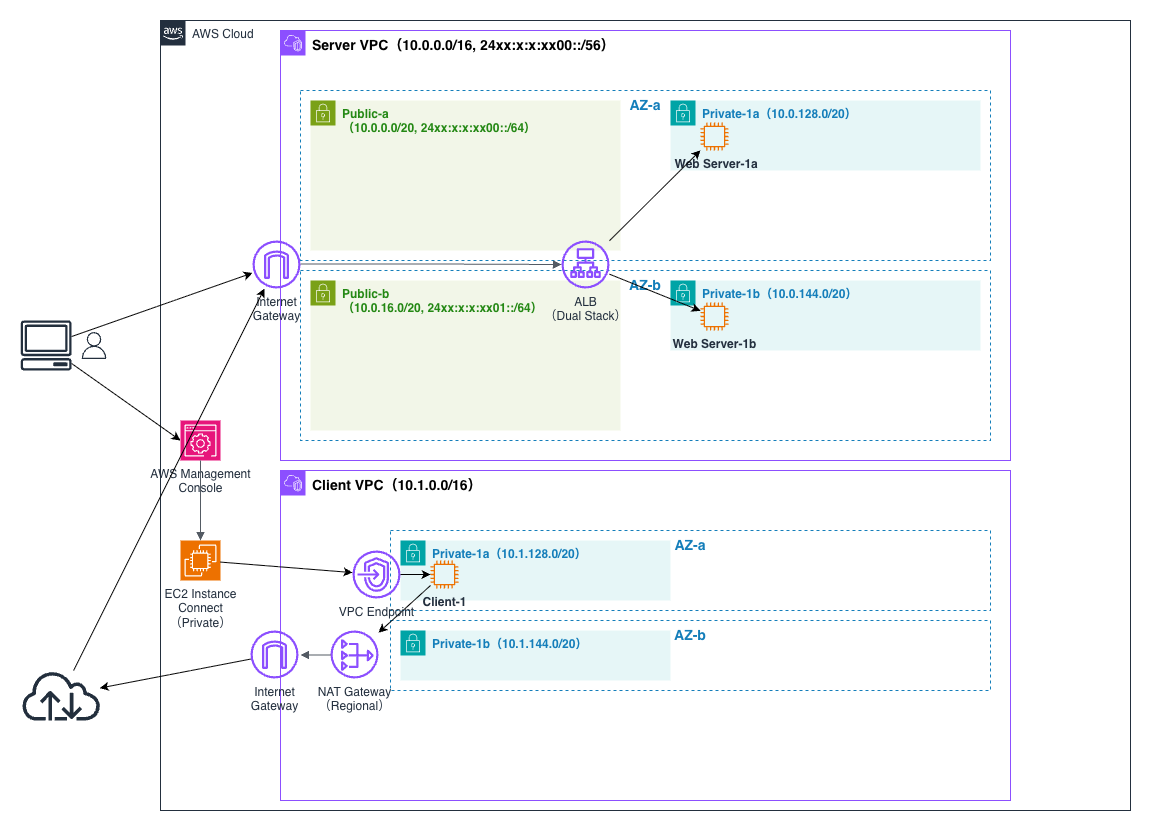

The diagram above was exported from draw.io. Its source (the exported page's mxGraphModel, read from the mxfile embedded in the PNG):
<mxGraphModel dx="991" dy="1412" grid="1" gridSize="10" guides="1" tooltips="1" connect="1" arrows="1" fold="1" page="1" pageScale="1" pageWidth="1169" pageHeight="827" math="0" shadow="0">
  <root>
    <mxCell id="0" />
    <mxCell id="1" parent="0" />
    <mxCell id="WNEkOL8K-YfgSkJYSo1h-56" parent="1" style="dashed=0;verticalAlign=top;fontStyle=0;whiteSpace=wrap;html=1;strokeColor=#FFFFFF;" value="" vertex="1">
      <mxGeometry height="830" width="1150" as="geometry" />
    </mxCell>
    <mxCell id="WNEkOL8K-YfgSkJYSo1h-1" parent="1" style="points=[[0,0],[0.25,0],[0.5,0],[0.75,0],[1,0],[1,0.25],[1,0.5],[1,0.75],[1,1],[0.75,1],[0.5,1],[0.25,1],[0,1],[0,0.75],[0,0.5],[0,0.25]];outlineConnect=0;gradientColor=none;html=1;whiteSpace=wrap;fontSize=12;fontStyle=0;container=1;pointerEvents=0;collapsible=0;recursiveResize=0;shape=mxgraph.aws4.group;grIcon=mxgraph.aws4.group_aws_cloud_alt;strokeColor=#232F3E;fillColor=none;verticalAlign=top;align=left;spacingLeft=30;fontColor=#232F3E;dashed=0;" value="AWS Cloud" vertex="1">
      <mxGeometry height="790" width="970" x="160" y="20" as="geometry" />
    </mxCell>
    <mxCell id="WNEkOL8K-YfgSkJYSo1h-3" parent="WNEkOL8K-YfgSkJYSo1h-1" style="points=[[0,0],[0.25,0],[0.5,0],[0.75,0],[1,0],[1,0.25],[1,0.5],[1,0.75],[1,1],[0.75,1],[0.5,1],[0.25,1],[0,1],[0,0.75],[0,0.5],[0,0.25]];outlineConnect=0;gradientColor=none;html=1;whiteSpace=wrap;fontSize=12;fontStyle=0;container=1;pointerEvents=0;collapsible=0;recursiveResize=0;shape=mxgraph.aws4.group;grIcon=mxgraph.aws4.group_vpc2;strokeColor=#8C4FFF;fillColor=none;verticalAlign=top;align=left;spacingLeft=30;fontColor=#AAB7B8;dashed=0;" value="&lt;font style=&quot;font-size: 14px; color: rgb(0, 0, 0);&quot;&gt;&lt;b style=&quot;&quot;&gt;Client VPC（10.1.0.0/16&lt;/b&gt;&lt;b style=&quot;background-color: transparent;&quot;&gt;）&lt;/b&gt;&lt;/font&gt;" vertex="1">
      <mxGeometry height="330" width="730" x="120" y="450" as="geometry" />
    </mxCell>
    <mxCell id="WNEkOL8K-YfgSkJYSo1h-5" parent="WNEkOL8K-YfgSkJYSo1h-3" style="points=[[0,0],[0.25,0],[0.5,0],[0.75,0],[1,0],[1,0.25],[1,0.5],[1,0.75],[1,1],[0.75,1],[0.5,1],[0.25,1],[0,1],[0,0.75],[0,0.5],[0,0.25]];outlineConnect=0;gradientColor=none;html=1;whiteSpace=wrap;fontSize=12;fontStyle=0;container=1;pointerEvents=0;collapsible=0;recursiveResize=0;shape=mxgraph.aws4.group;grIcon=mxgraph.aws4.group_region;strokeColor=none;fillColor=none;verticalAlign=top;align=left;spacingLeft=30;fontColor=#147EBA;dashed=1;strokeWidth=0;opacity=0;" value="" vertex="1">
      <mxGeometry height="290" width="710" x="10" y="30" as="geometry" />
    </mxCell>
    <mxCell id="WNEkOL8K-YfgSkJYSo1h-8" parent="WNEkOL8K-YfgSkJYSo1h-5" style="fillColor=none;strokeColor=#147EBA;dashed=1;verticalAlign=top;fontStyle=0;fontColor=#147EBA;whiteSpace=wrap;html=1;" value="&lt;b&gt;&lt;font style=&quot;font-size: 14px;&quot;&gt;AZ-a&lt;/font&gt;&lt;/b&gt;" vertex="1">
      <mxGeometry height="80" width="600" x="100" y="30" as="geometry" />
    </mxCell>
    <mxCell id="WNEkOL8K-YfgSkJYSo1h-9" parent="WNEkOL8K-YfgSkJYSo1h-5" style="fillColor=none;strokeColor=#147EBA;dashed=1;verticalAlign=top;fontStyle=0;fontColor=#147EBA;whiteSpace=wrap;html=1;" value="&lt;b&gt;&lt;font style=&quot;font-size: 14px;&quot;&gt;AZ-b&lt;/font&gt;&lt;/b&gt;" vertex="1">
      <mxGeometry height="70" width="600" x="100" y="120" as="geometry" />
    </mxCell>
    <mxCell id="WNEkOL8K-YfgSkJYSo1h-25" parent="WNEkOL8K-YfgSkJYSo1h-5" style="points=[[0,0],[0.25,0],[0.5,0],[0.75,0],[1,0],[1,0.25],[1,0.5],[1,0.75],[1,1],[0.75,1],[0.5,1],[0.25,1],[0,1],[0,0.75],[0,0.5],[0,0.25]];outlineConnect=0;gradientColor=none;html=1;whiteSpace=wrap;fontSize=12;fontStyle=0;container=1;pointerEvents=0;collapsible=0;recursiveResize=0;shape=mxgraph.aws4.group;grIcon=mxgraph.aws4.group_security_group;grStroke=0;strokeColor=#00A4A6;fillColor=#E6F6F7;verticalAlign=top;align=left;spacingLeft=30;fontColor=#147EBA;dashed=0;" value="&lt;b&gt;Private-1a（10.1.128.0/20）&lt;/b&gt;" vertex="1">
      <mxGeometry height="60" width="270" x="110" y="40" as="geometry" />
    </mxCell>
    <mxCell id="WNEkOL8K-YfgSkJYSo1h-33" parent="WNEkOL8K-YfgSkJYSo1h-25" style="sketch=0;outlineConnect=0;fontColor=#232F3E;gradientColor=none;fillColor=#ED7100;strokeColor=none;dashed=0;verticalLabelPosition=bottom;verticalAlign=top;align=center;html=1;fontSize=12;fontStyle=0;aspect=fixed;pointerEvents=1;shape=mxgraph.aws4.instance2;" value="&lt;b&gt;Client-1&lt;/b&gt;" vertex="1">
      <mxGeometry height="28" width="28" x="30" y="20" as="geometry" />
    </mxCell>
    <mxCell id="WNEkOL8K-YfgSkJYSo1h-49" edge="1" parent="WNEkOL8K-YfgSkJYSo1h-25" style="endArrow=classic;html=1;rounded=0;" target="WNEkOL8K-YfgSkJYSo1h-48" value="">
      <mxGeometry height="50" relative="1" width="50" as="geometry">
        <mxPoint x="30" y="45" as="sourcePoint" />
        <mxPoint x="80" y="-5" as="targetPoint" />
      </mxGeometry>
    </mxCell>
    <mxCell id="WNEkOL8K-YfgSkJYSo1h-34" parent="WNEkOL8K-YfgSkJYSo1h-5" style="points=[[0,0],[0.25,0],[0.5,0],[0.75,0],[1,0],[1,0.25],[1,0.5],[1,0.75],[1,1],[0.75,1],[0.5,1],[0.25,1],[0,1],[0,0.75],[0,0.5],[0,0.25]];outlineConnect=0;gradientColor=none;html=1;whiteSpace=wrap;fontSize=12;fontStyle=0;container=1;pointerEvents=0;collapsible=0;recursiveResize=0;shape=mxgraph.aws4.group;grIcon=mxgraph.aws4.group_security_group;grStroke=0;strokeColor=#00A4A6;fillColor=#E6F6F7;verticalAlign=top;align=left;spacingLeft=30;fontColor=#147EBA;dashed=0;" value="&lt;b&gt;Private-1b（10.1.144.0/20）&lt;/b&gt;" vertex="1">
      <mxGeometry height="50" width="270" x="110" y="130" as="geometry" />
    </mxCell>
    <mxCell id="WNEkOL8K-YfgSkJYSo1h-48" parent="WNEkOL8K-YfgSkJYSo1h-5" style="sketch=0;outlineConnect=0;fontColor=#232F3E;gradientColor=none;fillColor=#8C4FFF;strokeColor=none;dashed=0;verticalLabelPosition=bottom;verticalAlign=top;align=center;html=1;fontSize=12;fontStyle=0;aspect=fixed;pointerEvents=1;shape=mxgraph.aws4.nat_gateway;" value="NAT Gateway&lt;div&gt;（Regional）&lt;/div&gt;" vertex="1">
      <mxGeometry height="48" width="48" x="40" y="130" as="geometry" />
    </mxCell>
    <mxCell id="WNEkOL8K-YfgSkJYSo1h-50" edge="1" parent="WNEkOL8K-YfgSkJYSo1h-5" style="edgeStyle=orthogonalEdgeStyle;html=1;endArrow=none;elbow=vertical;startArrow=block;startFill=1;strokeColor=#545B64;rounded=0;" value="">
      <mxGeometry relative="1" width="100" as="geometry">
        <mxPoint x="10" y="154.5" as="sourcePoint" />
        <mxPoint x="40" y="154.5" as="targetPoint" />
      </mxGeometry>
    </mxCell>
    <mxCell id="iDjCFUgo5xo9qic5AKBE-1" parent="WNEkOL8K-YfgSkJYSo1h-5" style="sketch=0;outlineConnect=0;fontColor=#232F3E;gradientColor=none;fillColor=#8C4FFF;strokeColor=none;dashed=0;verticalLabelPosition=bottom;verticalAlign=top;align=center;html=1;fontSize=12;fontStyle=0;aspect=fixed;pointerEvents=1;shape=mxgraph.aws4.endpoints;" value="VPC Endpoint" vertex="1">
      <mxGeometry height="48" width="48" x="62" y="50" as="geometry" />
    </mxCell>
    <mxCell id="WNEkOL8K-YfgSkJYSo1h-44" edge="1" parent="WNEkOL8K-YfgSkJYSo1h-5" source="iDjCFUgo5xo9qic5AKBE-1" style="endArrow=classic;html=1;rounded=0;" target="WNEkOL8K-YfgSkJYSo1h-33" value="">
      <mxGeometry height="50" relative="1" width="50" as="geometry">
        <mxPoint x="-70" y="60" as="sourcePoint" />
        <mxPoint x="-20" y="10" as="targetPoint" />
      </mxGeometry>
    </mxCell>
    <mxCell id="WNEkOL8K-YfgSkJYSo1h-35" parent="WNEkOL8K-YfgSkJYSo1h-1" style="sketch=0;points=[[0,0,0],[0.25,0,0],[0.5,0,0],[0.75,0,0],[1,0,0],[0,1,0],[0.25,1,0],[0.5,1,0],[0.75,1,0],[1,1,0],[0,0.25,0],[0,0.5,0],[0,0.75,0],[1,0.25,0],[1,0.5,0],[1,0.75,0]];outlineConnect=0;fontColor=#232F3E;fillColor=#ED7100;strokeColor=#ffffff;dashed=0;verticalLabelPosition=bottom;verticalAlign=top;align=center;html=1;fontSize=12;fontStyle=0;aspect=fixed;shape=mxgraph.aws4.resourceIcon;resIcon=mxgraph.aws4.ec2;" value="EC2 Instance&lt;div&gt;Connect&lt;/div&gt;&lt;div&gt;（Private）&lt;/div&gt;" vertex="1">
      <mxGeometry height="40" width="40" x="20" y="520" as="geometry" />
    </mxCell>
    <mxCell id="WNEkOL8K-YfgSkJYSo1h-38" parent="WNEkOL8K-YfgSkJYSo1h-1" style="sketch=0;points=[[0,0,0],[0.25,0,0],[0.5,0,0],[0.75,0,0],[1,0,0],[0,1,0],[0.25,1,0],[0.5,1,0],[0.75,1,0],[1,1,0],[0,0.25,0],[0,0.5,0],[0,0.75,0],[1,0.25,0],[1,0.5,0],[1,0.75,0]];points=[[0,0,0],[0.25,0,0],[0.5,0,0],[0.75,0,0],[1,0,0],[0,1,0],[0.25,1,0],[0.5,1,0],[0.75,1,0],[1,1,0],[0,0.25,0],[0,0.5,0],[0,0.75,0],[1,0.25,0],[1,0.5,0],[1,0.75,0]];outlineConnect=0;fontColor=#232F3E;fillColor=#E7157B;strokeColor=#ffffff;dashed=0;verticalLabelPosition=bottom;verticalAlign=top;align=center;html=1;fontSize=12;fontStyle=0;aspect=fixed;shape=mxgraph.aws4.resourceIcon;resIcon=mxgraph.aws4.management_console;" value="AWS Management&lt;div&gt;Console&lt;/div&gt;" vertex="1">
      <mxGeometry height="40" width="40" x="20" y="400" as="geometry" />
    </mxCell>
    <mxCell id="WNEkOL8K-YfgSkJYSo1h-43" edge="1" parent="WNEkOL8K-YfgSkJYSo1h-1" source="WNEkOL8K-YfgSkJYSo1h-38" style="edgeStyle=orthogonalEdgeStyle;html=1;endArrow=block;elbow=vertical;startArrow=none;endFill=1;strokeColor=#545B64;rounded=0;entryX=0.5;entryY=0;entryDx=0;entryDy=0;entryPerimeter=0;exitX=0.5;exitY=1;exitDx=0;exitDy=0;exitPerimeter=0;" target="WNEkOL8K-YfgSkJYSo1h-35" value="">
      <mxGeometry relative="1" width="100" as="geometry">
        <mxPoint x="30" y="440" as="sourcePoint" />
        <mxPoint x="130" y="440" as="targetPoint" />
      </mxGeometry>
    </mxCell>
    <mxCell id="WNEkOL8K-YfgSkJYSo1h-47" parent="WNEkOL8K-YfgSkJYSo1h-1" style="sketch=0;outlineConnect=0;fontColor=#232F3E;gradientColor=none;fillColor=#8C4FFF;strokeColor=none;dashed=0;verticalLabelPosition=bottom;verticalAlign=top;align=center;html=1;fontSize=12;fontStyle=0;aspect=fixed;pointerEvents=1;shape=mxgraph.aws4.internet_gateway;" value="Internet&lt;div&gt;Gateway&lt;/div&gt;" vertex="1">
      <mxGeometry height="48" width="48" x="90" y="610" as="geometry" />
    </mxCell>
    <mxCell id="iDjCFUgo5xo9qic5AKBE-2" edge="1" parent="WNEkOL8K-YfgSkJYSo1h-1" source="WNEkOL8K-YfgSkJYSo1h-35" style="endArrow=classic;html=1;rounded=0;" target="iDjCFUgo5xo9qic5AKBE-1" value="">
      <mxGeometry height="50" relative="1" width="50" as="geometry">
        <mxPoint x="220" y="560" as="sourcePoint" />
        <mxPoint x="430" y="573" as="targetPoint" />
      </mxGeometry>
    </mxCell>
    <mxCell id="WNEkOL8K-YfgSkJYSo1h-2" parent="1" style="points=[[0,0],[0.25,0],[0.5,0],[0.75,0],[1,0],[1,0.25],[1,0.5],[1,0.75],[1,1],[0.75,1],[0.5,1],[0.25,1],[0,1],[0,0.75],[0,0.5],[0,0.25]];outlineConnect=0;gradientColor=none;html=1;whiteSpace=wrap;fontSize=12;fontStyle=0;container=1;pointerEvents=0;collapsible=0;recursiveResize=0;shape=mxgraph.aws4.group;grIcon=mxgraph.aws4.group_vpc2;strokeColor=#8C4FFF;fillColor=none;verticalAlign=top;align=left;spacingLeft=30;fontColor=#AAB7B8;dashed=0;" value="&lt;b&gt;&lt;font style=&quot;color: rgb(0, 0, 0); font-size: 14px;&quot;&gt;Server VPC（10.0.0.0/16, 24xx:x:x:xx00::/56）&lt;/font&gt;&lt;/b&gt;" vertex="1">
      <mxGeometry height="430" width="730" x="280" y="30" as="geometry" />
    </mxCell>
    <mxCell id="WNEkOL8K-YfgSkJYSo1h-13" parent="WNEkOL8K-YfgSkJYSo1h-2" style="sketch=0;outlineConnect=0;fontColor=#232F3E;gradientColor=none;fillColor=#8C4FFF;strokeColor=none;dashed=0;verticalLabelPosition=bottom;verticalAlign=top;align=center;html=1;fontSize=12;fontStyle=0;aspect=fixed;pointerEvents=1;shape=mxgraph.aws4.internet_gateway;" value="Internet&lt;div&gt;Gateway&lt;/div&gt;" vertex="1">
      <mxGeometry height="48" width="48" x="-28" y="210" as="geometry" />
    </mxCell>
    <mxCell id="WNEkOL8K-YfgSkJYSo1h-4" parent="1" style="points=[[0,0],[0.25,0],[0.5,0],[0.75,0],[1,0],[1,0.25],[1,0.5],[1,0.75],[1,1],[0.75,1],[0.5,1],[0.25,1],[0,1],[0,0.75],[0,0.5],[0,0.25]];outlineConnect=0;gradientColor=none;html=1;whiteSpace=wrap;fontSize=12;fontStyle=0;container=1;pointerEvents=0;collapsible=0;recursiveResize=0;shape=mxgraph.aws4.group;grIcon=mxgraph.aws4.group_region;strokeColor=none;fillColor=none;verticalAlign=top;align=left;spacingLeft=30;fontColor=#147EBA;dashed=1;strokeWidth=0;opacity=0;" value="" vertex="1">
      <mxGeometry height="390" width="710" x="290" y="60" as="geometry" />
    </mxCell>
    <mxCell id="WNEkOL8K-YfgSkJYSo1h-6" parent="WNEkOL8K-YfgSkJYSo1h-4" style="fillColor=none;strokeColor=#147EBA;dashed=1;verticalAlign=top;fontStyle=0;fontColor=#147EBA;whiteSpace=wrap;html=1;" value="&lt;font style=&quot;font-size: 14px;&quot;&gt;&lt;b&gt;AZ-a&lt;/b&gt;&lt;/font&gt;" vertex="1">
      <mxGeometry height="170" width="690" x="10" y="30" as="geometry" />
    </mxCell>
    <mxCell id="WNEkOL8K-YfgSkJYSo1h-7" parent="WNEkOL8K-YfgSkJYSo1h-4" style="fillColor=none;strokeColor=#147EBA;dashed=1;verticalAlign=top;fontStyle=0;fontColor=#147EBA;whiteSpace=wrap;html=1;" value="&lt;b&gt;&lt;font style=&quot;font-size: 14px;&quot;&gt;AZ-b&lt;/font&gt;&lt;/b&gt;" vertex="1">
      <mxGeometry height="170" width="690" x="10" y="210" as="geometry" />
    </mxCell>
    <mxCell id="WNEkOL8K-YfgSkJYSo1h-10" edge="1" parent="WNEkOL8K-YfgSkJYSo1h-4" source="WNEkOL8K-YfgSkJYSo1h-6" style="edgeStyle=orthogonalEdgeStyle;rounded=0;orthogonalLoop=1;jettySize=auto;html=1;exitX=0.5;exitY=1;exitDx=0;exitDy=0;" target="WNEkOL8K-YfgSkJYSo1h-6">
      <mxGeometry relative="1" as="geometry" />
    </mxCell>
    <mxCell id="WNEkOL8K-YfgSkJYSo1h-11" parent="WNEkOL8K-YfgSkJYSo1h-4" style="points=[[0,0],[0.25,0],[0.5,0],[0.75,0],[1,0],[1,0.25],[1,0.5],[1,0.75],[1,1],[0.75,1],[0.5,1],[0.25,1],[0,1],[0,0.75],[0,0.5],[0,0.25]];outlineConnect=0;gradientColor=none;html=1;whiteSpace=wrap;fontSize=12;fontStyle=0;container=1;pointerEvents=0;collapsible=0;recursiveResize=0;shape=mxgraph.aws4.group;grIcon=mxgraph.aws4.group_security_group;grStroke=0;strokeColor=#7AA116;fillColor=#F2F6E8;verticalAlign=top;align=left;spacingLeft=30;fontColor=#248814;dashed=0;" value="&lt;b&gt;Public-a&lt;/b&gt;&lt;div&gt;&lt;b&gt;（10.0.0.0/20, 24xx:x:x:xx00::/64）&lt;/b&gt;&lt;/div&gt;" vertex="1">
      <mxGeometry height="150" width="310" x="20" y="40" as="geometry" />
    </mxCell>
    <mxCell id="WNEkOL8K-YfgSkJYSo1h-12" parent="WNEkOL8K-YfgSkJYSo1h-4" style="points=[[0,0],[0.25,0],[0.5,0],[0.75,0],[1,0],[1,0.25],[1,0.5],[1,0.75],[1,1],[0.75,1],[0.5,1],[0.25,1],[0,1],[0,0.75],[0,0.5],[0,0.25]];outlineConnect=0;gradientColor=none;html=1;whiteSpace=wrap;fontSize=12;fontStyle=0;container=1;pointerEvents=0;collapsible=0;recursiveResize=0;shape=mxgraph.aws4.group;grIcon=mxgraph.aws4.group_security_group;grStroke=0;strokeColor=#7AA116;fillColor=#F2F6E8;verticalAlign=top;align=left;spacingLeft=30;fontColor=#248814;dashed=0;" value="&lt;b&gt;Public-b&lt;/b&gt;&lt;div&gt;&lt;b&gt;（10.0.16.0/20, 24xx:x:x:xx01::/64）&lt;/b&gt;&lt;/div&gt;" vertex="1">
      <mxGeometry height="150" width="310" x="20" y="220" as="geometry" />
    </mxCell>
    <mxCell id="WNEkOL8K-YfgSkJYSo1h-14" parent="WNEkOL8K-YfgSkJYSo1h-4" style="points=[[0,0],[0.25,0],[0.5,0],[0.75,0],[1,0],[1,0.25],[1,0.5],[1,0.75],[1,1],[0.75,1],[0.5,1],[0.25,1],[0,1],[0,0.75],[0,0.5],[0,0.25]];outlineConnect=0;gradientColor=none;html=1;whiteSpace=wrap;fontSize=12;fontStyle=0;container=1;pointerEvents=0;collapsible=0;recursiveResize=0;shape=mxgraph.aws4.group;grIcon=mxgraph.aws4.group_security_group;grStroke=0;strokeColor=#00A4A6;fillColor=#E6F6F7;verticalAlign=top;align=left;spacingLeft=30;fontColor=#147EBA;dashed=0;" value="&lt;b&gt;Private-1a（10.0.128.0/20）&lt;/b&gt;" vertex="1">
      <mxGeometry height="70" width="310" x="380" y="40" as="geometry" />
    </mxCell>
    <mxCell id="WNEkOL8K-YfgSkJYSo1h-15" parent="WNEkOL8K-YfgSkJYSo1h-4" style="points=[[0,0],[0.25,0],[0.5,0],[0.75,0],[1,0],[1,0.25],[1,0.5],[1,0.75],[1,1],[0.75,1],[0.5,1],[0.25,1],[0,1],[0,0.75],[0,0.5],[0,0.25]];outlineConnect=0;gradientColor=none;html=1;whiteSpace=wrap;fontSize=12;fontStyle=0;container=1;pointerEvents=0;collapsible=0;recursiveResize=0;shape=mxgraph.aws4.group;grIcon=mxgraph.aws4.group_security_group;grStroke=0;strokeColor=#00A4A6;fillColor=#E6F6F7;verticalAlign=top;align=left;spacingLeft=30;fontColor=#147EBA;dashed=0;" value="&lt;b&gt;Private-1b（10.0.144.0/20）&lt;/b&gt;" vertex="1">
      <mxGeometry height="70" width="310" x="380" y="220" as="geometry" />
    </mxCell>
    <mxCell id="WNEkOL8K-YfgSkJYSo1h-16" parent="WNEkOL8K-YfgSkJYSo1h-4" style="sketch=0;outlineConnect=0;fontColor=#232F3E;gradientColor=none;fillColor=#8C4FFF;strokeColor=none;dashed=0;verticalLabelPosition=bottom;verticalAlign=top;align=center;html=1;fontSize=12;fontStyle=0;aspect=fixed;pointerEvents=1;shape=mxgraph.aws4.application_load_balancer;" value="ALB&lt;div&gt;（Dual Stack）&lt;/div&gt;" vertex="1">
      <mxGeometry height="48" width="48" x="271" y="180" as="geometry" />
    </mxCell>
    <mxCell id="WNEkOL8K-YfgSkJYSo1h-17" parent="WNEkOL8K-YfgSkJYSo1h-4" style="sketch=0;outlineConnect=0;fontColor=#232F3E;gradientColor=none;fillColor=#ED7100;strokeColor=none;dashed=0;verticalLabelPosition=bottom;verticalAlign=top;align=center;html=1;fontSize=12;fontStyle=0;aspect=fixed;pointerEvents=1;shape=mxgraph.aws4.instance2;" value="&lt;b&gt;&amp;nbsp;Web Server-1a&lt;/b&gt;" vertex="1">
      <mxGeometry height="28" width="28" x="410" y="62" as="geometry" />
    </mxCell>
    <mxCell id="WNEkOL8K-YfgSkJYSo1h-18" parent="WNEkOL8K-YfgSkJYSo1h-4" style="sketch=0;outlineConnect=0;fontColor=#232F3E;gradientColor=none;fillColor=#ED7100;strokeColor=none;dashed=0;verticalLabelPosition=bottom;verticalAlign=top;align=center;html=1;fontSize=12;fontStyle=0;aspect=fixed;pointerEvents=1;shape=mxgraph.aws4.instance2;" value="&lt;b&gt;Web Server-1b&lt;/b&gt;" vertex="1">
      <mxGeometry height="28" width="28" x="410" y="242" as="geometry" />
    </mxCell>
    <mxCell id="WNEkOL8K-YfgSkJYSo1h-19" edge="1" parent="WNEkOL8K-YfgSkJYSo1h-4" style="edgeStyle=orthogonalEdgeStyle;html=1;endArrow=block;elbow=vertical;startArrow=none;endFill=1;strokeColor=#545B64;rounded=0;" target="WNEkOL8K-YfgSkJYSo1h-16" value="">
      <mxGeometry relative="1" width="100" as="geometry">
        <mxPoint x="10" y="203.5" as="sourcePoint" />
        <mxPoint x="110" y="203.5" as="targetPoint" />
      </mxGeometry>
    </mxCell>
    <mxCell id="WNEkOL8K-YfgSkJYSo1h-21" edge="1" parent="WNEkOL8K-YfgSkJYSo1h-4" source="WNEkOL8K-YfgSkJYSo1h-16" style="endArrow=classic;html=1;rounded=0;" target="WNEkOL8K-YfgSkJYSo1h-17" value="">
      <mxGeometry height="50" relative="1" width="50" as="geometry">
        <mxPoint x="319" y="200" as="sourcePoint" />
        <mxPoint x="369" y="150" as="targetPoint" />
      </mxGeometry>
    </mxCell>
    <mxCell id="WNEkOL8K-YfgSkJYSo1h-22" edge="1" parent="WNEkOL8K-YfgSkJYSo1h-4" source="WNEkOL8K-YfgSkJYSo1h-16" style="endArrow=classic;html=1;rounded=0;" target="WNEkOL8K-YfgSkJYSo1h-18" value="">
      <mxGeometry height="50" relative="1" width="50" as="geometry">
        <mxPoint x="270" y="360" as="sourcePoint" />
        <mxPoint x="320" y="310" as="targetPoint" />
      </mxGeometry>
    </mxCell>
    <mxCell id="WNEkOL8K-YfgSkJYSo1h-23" parent="1" style="sketch=0;outlineConnect=0;fontColor=#232F3E;gradientColor=none;fillColor=#232F3D;strokeColor=none;dashed=0;verticalLabelPosition=bottom;verticalAlign=top;align=center;html=1;fontSize=12;fontStyle=0;aspect=fixed;pointerEvents=1;shape=mxgraph.aws4.client;" value="" vertex="1">
      <mxGeometry height="50" width="51.32" x="20" y="320" as="geometry" />
    </mxCell>
    <mxCell id="WNEkOL8K-YfgSkJYSo1h-24" parent="1" style="sketch=0;outlineConnect=0;fontColor=#232F3E;gradientColor=none;fillColor=#232F3D;strokeColor=none;dashed=0;verticalLabelPosition=bottom;verticalAlign=top;align=center;html=1;fontSize=12;fontStyle=0;aspect=fixed;pointerEvents=1;shape=mxgraph.aws4.user;" value="" vertex="1">
      <mxGeometry height="27" width="27" x="80" y="331.5" as="geometry" />
    </mxCell>
    <mxCell id="WNEkOL8K-YfgSkJYSo1h-45" edge="1" parent="1" source="WNEkOL8K-YfgSkJYSo1h-23" style="endArrow=classic;html=1;rounded=0;entryX=0;entryY=0.5;entryDx=0;entryDy=0;entryPerimeter=0;" target="WNEkOL8K-YfgSkJYSo1h-38" value="">
      <mxGeometry height="50" relative="1" width="50" as="geometry">
        <mxPoint x="60" y="410" as="sourcePoint" />
        <mxPoint x="110" y="360" as="targetPoint" />
      </mxGeometry>
    </mxCell>
    <mxCell id="WNEkOL8K-YfgSkJYSo1h-46" edge="1" parent="1" source="WNEkOL8K-YfgSkJYSo1h-23" style="endArrow=classic;html=1;rounded=0;" target="WNEkOL8K-YfgSkJYSo1h-13" value="">
      <mxGeometry height="50" relative="1" width="50" as="geometry">
        <mxPoint x="71.32" y="320" as="sourcePoint" />
        <mxPoint x="121.32" y="270" as="targetPoint" />
      </mxGeometry>
    </mxCell>
    <mxCell id="WNEkOL8K-YfgSkJYSo1h-52" parent="1" style="sketch=0;outlineConnect=0;fontColor=#232F3E;gradientColor=none;fillColor=#232F3D;strokeColor=none;dashed=0;verticalLabelPosition=bottom;verticalAlign=top;align=center;html=1;fontSize=12;fontStyle=0;aspect=fixed;pointerEvents=1;shape=mxgraph.aws4.internet;" value="" vertex="1">
      <mxGeometry height="50" width="81.25" x="20" y="670" as="geometry" />
    </mxCell>
    <mxCell id="WNEkOL8K-YfgSkJYSo1h-54" edge="1" parent="1" source="WNEkOL8K-YfgSkJYSo1h-47" style="endArrow=classic;html=1;rounded=0;" target="WNEkOL8K-YfgSkJYSo1h-52" value="">
      <mxGeometry height="50" relative="1" width="50" as="geometry">
        <mxPoint x="90" y="600" as="sourcePoint" />
        <mxPoint x="140" y="550" as="targetPoint" />
      </mxGeometry>
    </mxCell>
    <mxCell id="iDjCFUgo5xo9qic5AKBE-3" edge="1" parent="1" source="WNEkOL8K-YfgSkJYSo1h-52" style="endArrow=classic;html=1;rounded=0;" target="WNEkOL8K-YfgSkJYSo1h-13" value="">
      <mxGeometry height="50" relative="1" width="50" as="geometry">
        <mxPoint x="57" y="670" as="sourcePoint" />
        <mxPoint x="107" y="620" as="targetPoint" />
      </mxGeometry>
    </mxCell>
  </root>
</mxGraphModel>